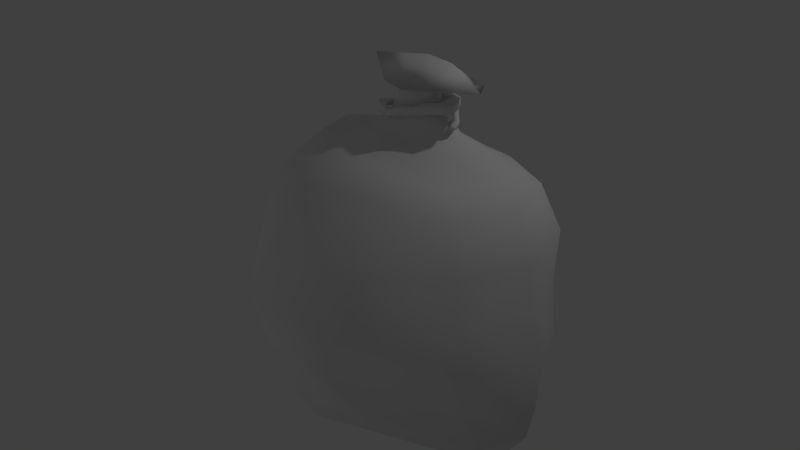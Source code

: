 # Source: MoneyBag.blend  (saved by Blender 2.68.0; exported with 4.5.12 LTS)
import bpy
from mathutils import Matrix  # noqa: F401  (used for matrix-valued properties, if any)

bpy.ops.wm.read_factory_settings(use_empty=True)
scene = bpy.context.scene
scene.name = 'Scene'

# ---- collections
col_collection_1 = bpy.data.collections.new('Collection 1'); scene.collection.children.link(col_collection_1)

# ---- world
world_world = bpy.data.worlds.new('World'); scene.world = world_world
world_world.color = (0.05088, 0.05088, 0.05088)
world_world.use_sun_shadow = False
world_world.sun_shadow_jitter_overblur = 0.0
world_world.cycles.sampling_method = 'MANUAL'
world_world.cycles.sample_map_resolution = 256

# ---- cameras
cam_camera = bpy.data.cameras.new('Camera')
cam_camera.clip_end = 100.0
cam_camera.lens = 35.0
cam_camera.sensor_width = 32.0
cam_camera.sensor_height = 18.0
cam_camera.ortho_scale = 7.314
cam_camera.dof.focus_distance = 0.0
cam_camera.dof.aperture_fstop = 128.0

# ---- lights
light_lamp_004 = bpy.data.lights.new('Lamp.004', 'POINT')
light_lamp_004.transmission_factor = 0.0
light_lamp_004.cutoff_distance = 30.0
light_lamp_004.energy = 100.0
light_lamp_004.shadow_buffer_clip_start = 1.001
light_lamp_004.shadow_soft_size = 0.1
light_lamp_004.shadow_maximum_resolution = 0.006
light_lamp_004.use_absolute_resolution = True
light_lamp_004.cycles.use_multiple_importance_sampling = False
light_lamp_003 = bpy.data.lights.new('Lamp.003', 'POINT')
light_lamp_003.transmission_factor = 0.0
light_lamp_003.cutoff_distance = 30.0
light_lamp_003.energy = 100.0
light_lamp_003.shadow_buffer_clip_start = 1.001
light_lamp_003.shadow_soft_size = 0.1
light_lamp_003.shadow_maximum_resolution = 0.006
light_lamp_003.use_absolute_resolution = True
light_lamp_003.cycles.use_multiple_importance_sampling = False
light_lamp_002 = bpy.data.lights.new('Lamp.002', 'POINT')
light_lamp_002.transmission_factor = 0.0
light_lamp_002.cutoff_distance = 30.0
light_lamp_002.energy = 100.0
light_lamp_002.shadow_buffer_clip_start = 1.001
light_lamp_002.shadow_soft_size = 0.1
light_lamp_002.shadow_maximum_resolution = 0.006
light_lamp_002.use_absolute_resolution = True
light_lamp_002.cycles.use_multiple_importance_sampling = False
light_lamp_001 = bpy.data.lights.new('Lamp.001', 'POINT')
light_lamp_001.transmission_factor = 0.0
light_lamp_001.cutoff_distance = 30.0
light_lamp_001.energy = 100.0
light_lamp_001.shadow_buffer_clip_start = 1.001
light_lamp_001.shadow_soft_size = 0.1
light_lamp_001.shadow_maximum_resolution = 0.006
light_lamp_001.use_absolute_resolution = True
light_lamp_001.cycles.use_multiple_importance_sampling = False
light_lamp = bpy.data.lights.new('Lamp', 'POINT')
light_lamp.transmission_factor = 0.0
light_lamp.cutoff_distance = 30.0
light_lamp.energy = 100.0
light_lamp.shadow_buffer_clip_start = 1.001
light_lamp.shadow_soft_size = 0.1
light_lamp.shadow_maximum_resolution = 0.006
light_lamp.use_absolute_resolution = True
light_lamp.cycles.use_multiple_importance_sampling = False

# ---- meshes
me_sphere = bpy.data.meshes.new('Sphere')
me_sphere.from_pydata([(-0.3166, -0.006089, 1.936), (-2.012, -0.02299, 0.03168), (-1.725, -0.02013, -1.654), (-0.4612, -0.02013, -2.054), (-8.36e-07, -0.02013, -2.134), (-0.2761, 0.1515, 1.949), (-0.4947, 0.2612, 1.655), (-0.8742, 0.534, 1.363), (-1.248, 0.7272, 1.17), (-1.392, 0.7931, 0.6055), (-1.442, 0.8156, 2.477e-07), (-1.648, 0.9314, -0.6311), (-1.613, 0.9944, -1.269), (-1.498, 0.6368, -1.66), (-1.186, 0.4859, -2.026), (-0.3731, 0.3269, -2.054), (-0.09795, 0.1668, 1.937), (-0.189, 0.3702, 1.655), (-0.3339, 0.7811, 1.363), (-0.4827, 1.102, 1.178), (-0.6342, 1.565, 0.6846), (-0.6683, 1.735, -0.03894), (-0.7109, 1.779, -0.7735), (-0.5474, 1.46, -1.354), (-0.4291, 1.136, -1.771), (-0.2753, 0.6897, -2.026), (-0.1425, 0.4323, -2.054), (0.09782, 0.1666, 1.936), (0.189, 0.3702, 1.655), (0.3339, 0.7811, 1.363), (0.4795, 1.092, 1.174), (0.6079, 1.531, 0.6581), (0.6347, 1.604, -0.03201), (0.6126, 1.406, -0.6602), (0.5182, 1.193, -1.273), (0.4135, 1.055, -1.723), (0.2753, 0.6897, -2.026), (0.1425, 0.4323, -2.054), (0.2561, 0.1264, 1.936), (0.4947, 0.2612, 1.655), (0.8741, 0.534, 1.363), (1.248, 0.7272, 1.17), (1.458, 0.8597, 0.6183), (1.443, 0.8173, 0.0002762), (1.596, 0.6849, -0.6055), (1.452, 0.7272, -1.17), (1.398, 0.6225, -1.654), (1.289, 0.4859, -2.026), (0.3731, 0.3269, -2.054), (0.3166, -0.006089, 1.936), (0.6138, -0.009737, 1.658), (1.081, -0.01701, 1.363), (1.543, -0.02013, 1.17), (1.721, -0.02013, 0.6055), (1.782, -0.02013, 2.477e-07), (1.942, -0.02013, -0.6055), (1.931, -0.02013, -1.17), (1.829, -0.02013, -1.654), (1.571, -0.02013, -2.026), (0.4612, -0.02013, -2.054), (0.2561, -0.1158, 1.936), (0.4947, -0.2503, 1.655), (0.8741, -0.5219, 1.363), (1.248, -0.7158, 1.17), (1.392, -0.7829, 0.6055), (1.442, -0.8059, 2.477e-07), (1.648, -0.7829, -0.6055), (1.505, -0.7174, -1.17), (1.588, -0.6089, -1.654), (1.289, -0.4697, -2.026), (0.3731, -0.3075, -2.054), (0.09782, -0.1569, 1.936), (0.189, -0.3619, 1.656), (0.3621, -0.9401, 1.589), (0.5151, -1.257, 1.405), (0.6183, -1.538, 0.6561), (0.7336, -1.878, -0.003945), (0.68, -1.776, -0.7319), (0.5584, -1.401, -1.262), (0.4394, -1.143, -1.749), (0.2753, -0.6774, -2.026), (0.1425, -0.4151, -2.054), (-0.09782, -0.1569, 1.936), (-0.1927, -0.3834, 1.678), (-0.3414, -0.9135, 1.533), (-0.5148, -1.247, 1.283), (-0.6181, -1.575, 0.6924), (-0.7128, -1.963, 0.04067), (-0.6578, -1.801, -0.6958), (-0.5504, -1.582, -1.349), (-0.388, -1.399, -1.829), (-0.2751, -0.9297, -2.037), (-0.1425, -0.4151, -2.054), (-0.2565, -0.1161, 1.914), (-0.507, -0.2775, 1.666), (-0.8985, -0.5632, 1.452), (-1.327, -0.7944, 1.236), (-1.608, -0.9944, 0.7219), (-1.731, -1.097, 0.03764), (-1.804, -1.039, -0.6775), (-1.609, -0.9458, -1.243), (-1.407, -0.8445, -1.654), (-1.186, -0.7052, -2.026), (-0.3731, -0.3075, -2.054), (-0.6134, -0.01095, 1.661), (-1.194, -0.02051, 1.575), (-1.665, -0.02175, 1.276), (-1.914, -0.02231, 0.6442), (-1.925, -0.02018, -0.6056), (-1.802, -0.02013, -1.17), (-1.446, -0.02013, -2.026), (-0.3178, -0.006849, 2.116), (-0.2561, 0.1264, 2.116), (-0.09782, 0.1666, 2.116), (0.09782, 0.1666, 2.116), (0.2561, 0.1264, 2.116), (0.3166, -0.006089, 2.116), (0.255, -0.1164, 2.123), (0.09786, -0.1572, 2.116), (-0.09782, -0.1569, 2.116), (-0.2561, -0.1158, 2.116), (-0.3449, -0.02012, 2.21), (-0.2561, 0.1264, 2.216), (-0.09782, 0.1666, 2.216), (0.09782, 0.1666, 2.216), (0.2561, 0.1264, 2.216), (0.3166, -0.006089, 2.216), (0.2561, -0.1158, 2.216), (0.1025, -0.2024, 2.242), (-0.09782, -0.1569, 2.216), (-0.2561, -0.1158, 2.216), (-0.4021, 0.04624, 2.267), (-0.3185, 0.1457, 2.267), (-0.1001, 0.1759, 2.267), (0.17, 0.1796, 2.265), (0.3883, 0.15, 2.264), (0.4714, 0.04645, 2.267), (0.388, -0.03576, 2.267), (0.1701, -0.07072, 2.269), (-0.1004, -0.06719, 2.267), (-0.3342, -0.04286, 2.262), (-0.7305, 0.06094, 2.424), (-0.5055, 0.1971, 2.397), (-0.1212, 0.2125, 2.27), (0.3479, 0.2252, 2.392), (0.6435, 0.1842, 2.263), (0.6888, 0.1137, 2.301), (0.7259, 0.0007743, 2.293), (0.3471, -0.1932, 2.34), (-0.1212, -0.08742, 2.311), (-0.5221, -0.05148, 2.326), (-0.2174, 0.03675, 2.512), (-0.1803, 0.3675, 2.317), (0.1309, 0.4344, 2.347), (0.4621, 0.3672, 2.296), (0.7353, 0.2962, 2.296), (0.9135, 0.03593, 2.283), (0.7464, -0.1957, 2.312), (0.4939, -0.4252, 2.328), (0.1246, -0.3565, 2.251), (-0.1973, -0.3039, 2.274), (-0.09782, 0.237, 1.936), (0.09782, 0.2316, 1.972), (-0.09782, 0.237, 2.116), (0.09811, 0.2318, 2.082), (-0.09783, 0.3972, 1.937), (0.09831, 0.3252, 1.978), (-0.09782, 0.3973, 2.116), (0.1076, 0.3365, 2.11), (0.2008, 0.2316, 1.972), (0.2012, 0.2319, 2.083), (0.2008, 0.3286, 1.972), (0.2035, 0.3304, 2.096), (0.3179, 0.1914, 1.972), (0.3179, 0.1914, 2.081), (0.4001, 0.2884, 1.972), (0.4001, 0.2884, 2.081), (0.3297, 0.1058, 1.972), (0.3297, 0.1058, 2.081), (0.4785, 0.1422, 1.972), (0.4786, 0.1423, 2.081), (0.3626, -0.02862, 1.972), (0.3626, -0.02862, 2.081), (0.5116, 0.007868, 1.972), (0.5116, 0.007868, 2.081), (0.3069, -0.09641, 1.972), (0.3059, -0.09692, 2.086), (0.3632, -0.1515, 1.972), (0.363, -0.1517, 2.082), (0.2501, -0.142, 1.951), (0.245, -0.1447, 2.09), (0.2621, -0.2175, 1.951), (0.2587, -0.2193, 2.08), (0.1193, -0.1777, 1.919), (0.1193, -0.1777, 2.027), (0.1314, -0.2532, 1.919), (0.1314, -0.2532, 2.027), (-0.0399, -0.2031, 1.894), (-0.0399, -0.2031, 2.003), (-0.02784, -0.2787, 1.894), (-0.02784, -0.2787, 2.003), (-0.2136, -0.2171, 1.839), (-0.2136, -0.2171, 1.921), (-0.2005, -0.2829, 1.85), (-0.2005, -0.2828, 1.932), (-0.3865, -0.1266, 1.881), (-0.3817, -0.1228, 1.955), (-0.4399, -0.1812, 1.836), (-0.4387, -0.179, 1.927), (-0.4968, -0.03283, 1.828), (-0.4966, -0.0324, 1.913), (-0.5653, -0.05412, 1.835), (-0.5652, -0.05408, 1.918), (-0.552, 0.1029, 1.808), (-0.5523, 0.1029, 1.868), (-0.6035, 0.1245, 1.816), (-0.6035, 0.1245, 1.875), (-0.4463, 0.1913, 1.808), (-0.4463, 0.1913, 1.868), (-0.4975, 0.2129, 1.816), (-0.4975, 0.2129, 1.875), (-0.08367, 0.3968, 1.873), (-0.08373, 0.3961, 1.934), (-0.05943, 0.4763, 1.881), (-0.05946, 0.476, 1.941), (0.1178, 0.3764, 1.873), (0.1178, 0.3759, 1.933), (0.1421, 0.4559, 1.88), (0.1421, 0.4559, 1.94), (0.2249, 0.3438, 1.817), (0.2249, 0.3438, 1.877), (0.2491, 0.4232, 1.825), (0.2491, 0.4232, 1.885), (0.3573, 0.2044, 1.817), (0.3572, 0.2043, 1.877), (0.3815, 0.2838, 1.825), (0.3815, 0.2838, 1.885), (0.503, 0.06021, 1.817), (0.503, 0.06021, 1.877), (0.5271, 0.1395, 1.825), (0.5264, 0.1389, 1.887), (0.5804, -0.08315, 1.817), (0.5804, -0.08315, 1.877), (0.6046, -0.003718, 1.825), (0.6046, -0.003718, 1.885), (0.1412, 0.05313, 2.56), (0.4693, 0.05411, 2.528)], [], [(8, 7, 18, 19), (14, 13, 24, 25), (9, 8, 19, 20), (15, 14, 25, 26), (10, 9, 20, 21), (11, 10, 21, 22), (6, 5, 16, 17), (12, 11, 22, 23), (7, 6, 17, 18), (13, 12, 23, 24), (26, 25, 36, 37), (21, 20, 31, 32), (22, 21, 32, 33), (17, 16, 27, 28), (23, 22, 33, 34), (18, 17, 28, 29), (24, 23, 34, 35), (19, 18, 29, 30), (25, 24, 35, 36), (20, 19, 30, 31), (33, 32, 43, 44), (28, 27, 38, 39), (34, 33, 44, 45), (29, 28, 39, 40), (35, 34, 45, 46), (30, 29, 40, 41), (36, 35, 46, 47), (31, 30, 41, 42), (37, 36, 47, 48), (32, 31, 42, 43), (40, 39, 50, 51), (46, 45, 56, 57), (41, 40, 51, 52), (47, 46, 57, 58), (42, 41, 52, 53), (48, 47, 58, 59), (43, 42, 53, 54), (44, 43, 54, 55), (39, 38, 49, 50), (45, 44, 55, 56), (58, 57, 68, 69), (53, 52, 63, 64), (59, 58, 69, 70), (54, 53, 64, 65), (55, 54, 65, 66), (50, 49, 60, 61), (56, 55, 66, 67), (51, 50, 61, 62), (57, 56, 67, 68), (52, 51, 62, 63), (65, 64, 75, 76), (66, 65, 76, 77), (61, 60, 71, 72), (67, 66, 77, 78), (62, 61, 72, 73), (68, 67, 78, 79), (63, 62, 73, 74), (69, 68, 79, 80), (64, 63, 74, 75), (70, 69, 80, 81), (72, 71, 82, 83), (78, 77, 88, 89), (73, 72, 83, 84), (79, 78, 89, 90), (74, 73, 84, 85), (80, 79, 90, 91), (75, 74, 85, 86), (81, 80, 91, 92), (76, 75, 86, 87), (77, 76, 87, 88), (90, 89, 100, 101), (85, 84, 95, 96), (91, 90, 101, 102), (86, 85, 96, 97), (92, 91, 102, 103), (87, 86, 97, 98), (88, 87, 98, 99), (83, 82, 93, 94), (89, 88, 99, 100), (84, 83, 94, 95), (97, 96, 106, 107), (100, 99, 108, 109), (95, 94, 104, 105), (96, 95, 105, 106), (3, 110, 14, 15), (1, 107, 9, 10), (4, 3, 15), (108, 1, 10, 11), (104, 0, 5, 6), (109, 108, 11, 12), (105, 104, 6, 7), (2, 109, 12, 13), (106, 105, 7, 8), (110, 2, 13, 14), (107, 106, 8, 9), (4, 15, 26), (4, 26, 37), (4, 37, 48), (4, 48, 59), (4, 59, 70), (4, 70, 81), (4, 81, 92), (4, 92, 103), (103, 102, 110, 3), (98, 97, 107, 1), (4, 103, 3), (99, 98, 1, 108), (94, 93, 0, 104), (101, 100, 109, 2), (102, 101, 2, 110), (71, 60, 117, 118), (93, 82, 119, 120), (16, 5, 112, 113), (38, 27, 114, 115), (0, 93, 120, 111), (49, 38, 115, 116), (114, 27, 162, 164), (5, 0, 111, 112), (82, 71, 118, 119), (60, 49, 116, 117), (117, 116, 126, 127), (112, 111, 121, 122), (118, 117, 127, 128), (113, 112, 122, 123), (119, 118, 128, 129), (114, 113, 123, 124), (120, 119, 129, 130), (115, 114, 124, 125), (111, 120, 130, 121), (116, 115, 125, 126), (128, 127, 137, 138), (123, 122, 132, 133), (129, 128, 138, 139), (124, 123, 133, 134), (130, 129, 139, 140), (125, 124, 134, 135), (121, 130, 140, 131), (126, 125, 135, 136), (127, 126, 136, 137), (122, 121, 131, 132), (139, 138, 148, 149), (134, 133, 143, 144), (140, 139, 149, 150), (135, 134, 144, 145), (131, 140, 150, 141), (136, 135, 145, 146), (137, 136, 146, 147), (132, 131, 141, 142), (138, 137, 147, 148), (133, 132, 142, 143), (150, 149, 159, 160), (145, 144, 154, 155), (141, 150, 160, 151), (146, 145, 155, 156), (147, 146, 156, 157), (142, 141, 151, 152), (148, 147, 157, 158), (143, 142, 152, 153), (149, 148, 158, 159), (144, 143, 153, 154), (168, 164, 170, 172), (113, 114, 164, 163), (27, 16, 161, 162), (16, 113, 163, 161), (166, 165, 167, 168), (161, 163, 167, 165), (162, 161, 165, 166), (163, 164, 168, 167), (172, 170, 174, 176), (162, 166, 171, 169), (164, 162, 169, 170), (166, 168, 172, 171), (176, 174, 178, 180), (171, 172, 176, 175), (169, 171, 175, 173), (170, 169, 173, 174), (180, 178, 182, 184), (174, 173, 177, 178), (175, 176, 180, 179), (173, 175, 179, 177), (184, 182, 186, 188), (178, 177, 181, 182), (179, 180, 184, 183), (177, 179, 183, 181), (188, 186, 190, 192), (181, 183, 187, 185), (182, 181, 185, 186), (183, 184, 188, 187), (192, 190, 194, 196), (185, 187, 191, 189), (186, 185, 189, 190), (187, 188, 192, 191), (196, 194, 198, 200), (190, 189, 193, 194), (191, 192, 196, 195), (189, 191, 195, 193), (200, 198, 202, 204), (194, 193, 197, 198), (195, 196, 200, 199), (193, 195, 199, 197), (204, 202, 206, 208), (198, 197, 201, 202), (199, 200, 204, 203), (197, 199, 203, 201), (208, 206, 210, 212), (201, 203, 207, 205), (202, 201, 205, 206), (203, 204, 208, 207), (212, 210, 214, 216), (205, 207, 211, 209), (206, 205, 209, 210), (207, 208, 212, 211), (216, 214, 218, 220), (210, 209, 213, 214), (211, 212, 216, 215), (209, 211, 215, 213), (220, 218, 222, 224), (215, 216, 220, 219), (213, 215, 219, 217), (214, 213, 217, 218), (224, 222, 226, 228), (218, 217, 221, 222), (219, 220, 224, 223), (217, 219, 223, 221), (228, 226, 230, 232), (223, 224, 228, 227), (221, 223, 227, 225), (222, 221, 225, 226), (232, 230, 234, 236), (226, 225, 229, 230), (227, 228, 232, 231), (225, 227, 231, 229), (236, 234, 238, 240), (230, 229, 233, 234), (231, 232, 236, 235), (229, 231, 235, 233), (240, 238, 242, 244), (233, 235, 239, 237), (234, 233, 237, 238), (235, 236, 240, 239), (242, 241, 243, 244), (238, 237, 241, 242), (239, 240, 244, 243), (237, 239, 243, 241), (154, 246, 156, 155), (158, 157, 156, 246), (246, 154, 153, 245), (158, 246, 245, 159), (153, 152, 151, 245), (151, 160, 159, 245)])
me_sphere.polygons.foreach_set('use_smooth', [True] * 250)
_uv = me_sphere.uv_layers.new(name='UVMap')
_uv.uv.foreach_set('vector', [0.422, 0.2388, 0.4301, 0.1935, 0.5016, 0.184, 0.4975, 0.2263, 0.4075, 0.4939, 0.4049, 0.4574, 0.5016, 0.4843, 0.5041, 0.5414, 0.4206, 0.2871, 0.422, 0.2388, 0.4975, 0.2263, 0.4986, 0.2804, 0.4668, 0.5902, 0.4075, 0.4939, 0.5041, 0.5414, 0.5155, 0.586, 0.4211, 0.3348, 0.4206, 0.2871, 0.4986, 0.2804, 0.4994, 0.3323, 0.4164, 0.3801, 0.4211, 0.3348, 0.4994, 0.3323, 0.5003, 0.3831, 0.4508, 0.8547, 0.4041, 0.8456, 0.3884, 0.8278, 0.4399, 0.8169, 0.4195, 0.4235, 0.4164, 0.3801, 0.5003, 0.3831, 0.5005, 0.4329, 0.4301, 0.1935, 0.4351, 0.09851, 0.5029, 0.09389, 0.5016, 0.184, 0.4049, 0.4574, 0.4195, 0.4235, 0.5005, 0.4329, 0.5016, 0.4843, 0.5155, 0.586, 0.5041, 0.5414, 0.5807, 0.5467, 0.5676, 0.5921, 0.4994, 0.3323, 0.4986, 0.2804, 0.5924, 0.2787, 0.5923, 0.3315, 0.5003, 0.3831, 0.4994, 0.3323, 0.5923, 0.3315, 0.5907, 0.3835, 0.4399, 0.8169, 0.3884, 0.8278, 0.3784, 0.7942, 0.4323, 0.7808, 0.5005, 0.4329, 0.5003, 0.3831, 0.5907, 0.3835, 0.5882, 0.4351, 0.5016, 0.184, 0.5029, 0.09389, 0.5745, 0.09974, 0.5834, 0.1843, 0.5016, 0.4843, 0.5005, 0.4329, 0.5882, 0.4351, 0.5853, 0.4877, 0.4975, 0.2263, 0.5016, 0.184, 0.5834, 0.1843, 0.5914, 0.2241, 0.5041, 0.5414, 0.5016, 0.4843, 0.5853, 0.4877, 0.5807, 0.5467, 0.4986, 0.2804, 0.4975, 0.2263, 0.5914, 0.2241, 0.5924, 0.2787, 0.5907, 0.3835, 0.5923, 0.3315, 0.6746, 0.3336, 0.6882, 0.3831, 0.4323, 0.7808, 0.3784, 0.7942, 0.3867, 0.7632, 0.4355, 0.7542, 0.5882, 0.4351, 0.5907, 0.3835, 0.6882, 0.3831, 0.6768, 0.4273, 0.5834, 0.1843, 0.5745, 0.09974, 0.6379, 0.09715, 0.6552, 0.1861, 0.5853, 0.4877, 0.5882, 0.4351, 0.6768, 0.4273, 0.6801, 0.4652, 0.5914, 0.2241, 0.5834, 0.1843, 0.6552, 0.1861, 0.6686, 0.2315, 0.5807, 0.5467, 0.5853, 0.4877, 0.6801, 0.4652, 0.6848, 0.4968, 0.5924, 0.2787, 0.5914, 0.2241, 0.6686, 0.2315, 0.6736, 0.2825, 0.5676, 0.5921, 0.5807, 0.5467, 0.6848, 0.4968, 0.6165, 0.5964, 0.5923, 0.3315, 0.5924, 0.2787, 0.6736, 0.2825, 0.6746, 0.3336, 0.6552, 0.1861, 0.6379, 0.09715, 0.6932, 0.07963, 0.7268, 0.1696, 0.6801, 0.4652, 0.6768, 0.4273, 0.7427, 0.4321, 0.7336, 0.4669, 0.6686, 0.2315, 0.6552, 0.1861, 0.7268, 0.1696, 0.7414, 0.2261, 0.6848, 0.4968, 0.6801, 0.4652, 0.7336, 0.4669, 0.7244, 0.4963, 0.6736, 0.2825, 0.6686, 0.2315, 0.7414, 0.2261, 0.75, 0.28, 0.6165, 0.5964, 0.6848, 0.4968, 0.7244, 0.4963, 0.6767, 0.6264, 0.6746, 0.3336, 0.6736, 0.2825, 0.75, 0.28, 0.7528, 0.335, 0.6882, 0.3831, 0.6746, 0.3336, 0.7528, 0.335, 0.7489, 0.3893, 0.4355, 0.7542, 0.3867, 0.7632, 0.3855, 0.7428, 0.4315, 0.7278, 0.6768, 0.4273, 0.6882, 0.3831, 0.7489, 0.3893, 0.7427, 0.4321, 0.7244, 0.4963, 0.7336, 0.4669, 0.7747, 0.4863, 0.7548, 0.5225, 0.75, 0.28, 0.7414, 0.2261, 0.8153, 0.1963, 0.8349, 0.2627, 0.6767, 0.6264, 0.7244, 0.4963, 0.7548, 0.5225, 0.727, 0.6473, 0.7528, 0.335, 0.75, 0.28, 0.8349, 0.2627, 0.8431, 0.3342, 0.7489, 0.3893, 0.7528, 0.335, 0.8431, 0.3342, 0.8201, 0.3986, 0.4315, 0.7278, 0.3855, 0.7428, 0.3802, 0.7281, 0.4185, 0.708, 0.7427, 0.4321, 0.7489, 0.3893, 0.8201, 0.3986, 0.8092, 0.4552, 0.7268, 0.1696, 0.6932, 0.07963, 0.7407, 0.05543, 0.7964, 0.1378, 0.7336, 0.4669, 0.7427, 0.4321, 0.8092, 0.4552, 0.7747, 0.4863, 0.7414, 0.2261, 0.7268, 0.1696, 0.7964, 0.1378, 0.8153, 0.1963, 0.8431, 0.3342, 0.8349, 0.2627, 0.9758, 0.2134, 0.9998, 0.3307, 0.8201, 0.3986, 0.8431, 0.3342, 0.9998, 0.3307, 0.9876, 0.4501, 0.4185, 0.708, 0.3802, 0.7281, 0.3697, 0.7141, 0.3952, 0.6899, 0.8092, 0.4552, 0.8201, 0.3986, 0.9876, 0.4501, 0.9331, 0.5449, 0.7964, 0.1378, 0.7407, 0.05543, 0.7778, 0.0008961, 0.8665, 0.06012, 0.7747, 0.4863, 0.8092, 0.4552, 0.9331, 0.5449, 0.8741, 0.6164, 0.8153, 0.1963, 0.7964, 0.1378, 0.8665, 0.06012, 0.9187, 0.114, 0.7548, 0.5225, 0.7747, 0.4863, 0.8741, 0.6164, 0.7978, 0.6619, 0.8349, 0.2627, 0.8153, 0.1963, 0.9187, 0.114, 0.9758, 0.2134, 0.727, 0.6473, 0.7548, 0.5225, 0.7978, 0.6619, 0.7495, 0.6896, 0.805, 0.7779, 0.7825, 0.8114, 0.7607, 0.8057, 0.7649, 0.764, 0.07092, 0.5463, 0.02184, 0.4531, 0.1806, 0.4102, 0.2016, 0.4769, 0.1136, 0.06837, 0.2012, 0.0001699, 0.2604, 0.04836, 0.2172, 0.135, 0.1352, 0.6205, 0.07092, 0.5463, 0.2016, 0.4769, 0.2243, 0.5338, 0.05491, 0.1199, 0.1136, 0.06837, 0.2172, 0.135, 0.202, 0.1879, 0.2074, 0.6679, 0.1352, 0.6205, 0.2243, 0.5338, 0.2539, 0.5822, 0.01172, 0.2253, 0.05491, 0.1199, 0.202, 0.1879, 0.1811, 0.2602, 0.262, 0.6896, 0.2074, 0.6679, 0.2539, 0.5822, 0.3043, 0.652, 0.0001699, 0.3412, 0.01172, 0.2253, 0.1811, 0.2602, 0.1741, 0.3359, 0.02184, 0.4531, 0.0001699, 0.3412, 0.1741, 0.3359, 0.1806, 0.4102, 0.2243, 0.5338, 0.2016, 0.4769, 0.2946, 0.4378, 0.3048, 0.4764, 0.202, 0.1879, 0.2172, 0.135, 0.2933, 0.1741, 0.2894, 0.226, 0.2539, 0.5822, 0.2243, 0.5338, 0.3048, 0.4764, 0.3174, 0.5083, 0.1811, 0.2602, 0.202, 0.1879, 0.2894, 0.226, 0.2821, 0.2808, 0.3043, 0.652, 0.2539, 0.5822, 0.3174, 0.5083, 0.3491, 0.6286, 0.1741, 0.3359, 0.1811, 0.2602, 0.2821, 0.2808, 0.2794, 0.3364, 0.1806, 0.4102, 0.1741, 0.3359, 0.2794, 0.3364, 0.289, 0.3885, 0.7649, 0.764, 0.7607, 0.8057, 0.7401, 0.8005, 0.7337, 0.7534, 0.2016, 0.4769, 0.1806, 0.4102, 0.289, 0.3885, 0.2946, 0.4378, 0.2172, 0.135, 0.2604, 0.04836, 0.3188, 0.08243, 0.2933, 0.1741, 0.2821, 0.2808, 0.2894, 0.226, 0.355, 0.2408, 0.3521, 0.2888, 0.2946, 0.4378, 0.289, 0.3885, 0.3538, 0.3828, 0.3568, 0.4237, 0.2933, 0.1741, 0.3188, 0.08243, 0.3744, 0.08901, 0.3604, 0.1875, 0.2894, 0.226, 0.2933, 0.1741, 0.3604, 0.1875, 0.355, 0.2408, 0.4032, 0.62, 0.3649, 0.4902, 0.4075, 0.4939, 0.4668, 0.5902, 0.3515, 0.3364, 0.3521, 0.2888, 0.4206, 0.2871, 0.4211, 0.3348, 0.6278, 0.7429, 0.5739, 0.7417, 0.5848, 0.7019, 0.3538, 0.3828, 0.3515, 0.3364, 0.4211, 0.3348, 0.4164, 0.3801, 0.7067, 0.7583, 0.7239, 0.8047, 0.7069, 0.8109, 0.6821, 0.7751, 0.3568, 0.4237, 0.3538, 0.3828, 0.4164, 0.3801, 0.4195, 0.4235, 0.3604, 0.1875, 0.3744, 0.08901, 0.4351, 0.09851, 0.4301, 0.1935, 0.3599, 0.4573, 0.3568, 0.4237, 0.4195, 0.4235, 0.4049, 0.4574, 0.355, 0.2408, 0.3604, 0.1875, 0.4301, 0.1935, 0.422, 0.2388, 0.3649, 0.4902, 0.3599, 0.4573, 0.4049, 0.4574, 0.4075, 0.4939, 0.3521, 0.2888, 0.355, 0.2408, 0.422, 0.2388, 0.4206, 0.2871, 0.6278, 0.7429, 0.5848, 0.7019, 0.6114, 0.6899, 0.6278, 0.7429, 0.6114, 0.6899, 0.6442, 0.6899, 0.6278, 0.7429, 0.6442, 0.6899, 0.6709, 0.7019, 0.6278, 0.7429, 0.6709, 0.7019, 0.6817, 0.7417, 0.6278, 0.7429, 0.6817, 0.7417, 0.6724, 0.7751, 0.6278, 0.7429, 0.6724, 0.7751, 0.6464, 0.7885, 0.6278, 0.7429, 0.6421, 0.79, 0.6093, 0.7885, 0.6278, 0.7429, 0.6093, 0.7885, 0.5832, 0.7751, 0.3491, 0.6286, 0.3174, 0.5083, 0.3649, 0.4902, 0.4032, 0.62, 0.2794, 0.3364, 0.2821, 0.2808, 0.3521, 0.2888, 0.3515, 0.3364, 0.6278, 0.7429, 0.5832, 0.7751, 0.5739, 0.7417, 0.289, 0.3885, 0.2794, 0.3364, 0.3515, 0.3364, 0.3538, 0.3828, 0.7337, 0.7534, 0.7401, 0.8005, 0.7239, 0.8047, 0.7067, 0.7583, 0.3048, 0.4764, 0.2946, 0.4378, 0.3568, 0.4237, 0.3599, 0.4573, 0.3174, 0.5083, 0.3048, 0.4764, 0.3599, 0.4573, 0.3649, 0.4902, 0.3697, 0.7141, 0.3802, 0.7281, 0.363, 0.7344, 0.3565, 0.7218, 0.7401, 0.8005, 0.7607, 0.8057, 0.7577, 0.8262, 0.7406, 0.8247, 0.3884, 0.8278, 0.4041, 0.8456, 0.3911, 0.8615, 0.3766, 0.8498, 0.3867, 0.7632, 0.3784, 0.7942, 0.3582, 0.7674, 0.3648, 0.7575, 0.7239, 0.8047, 0.7401, 0.8005, 0.7406, 0.8247, 0.728, 0.8263, 0.3855, 0.7428, 0.3867, 0.7632, 0.3648, 0.7575, 0.3656, 0.745, 0.3582, 0.7674, 0.3784, 0.7942, 0.3617, 0.7958, 0.349, 0.7734, 0.7069, 0.8109, 0.7239, 0.8047, 0.728, 0.8263, 0.7121, 0.8306, 0.7607, 0.8057, 0.7825, 0.8114, 0.7785, 0.8306, 0.7577, 0.8262, 0.3802, 0.7281, 0.3855, 0.7428, 0.3656, 0.745, 0.363, 0.7344, 0.498, 0.7716, 0.4951, 0.7575, 0.508, 0.7523, 0.5102, 0.7702, 0.4723, 0.7907, 0.4872, 0.7955, 0.4855, 0.8089, 0.4685, 0.8004, 0.4988, 0.7903, 0.498, 0.7716, 0.5102, 0.7702, 0.5102, 0.7898, 0.6411, 0.8352, 0.6228, 0.8311, 0.6252, 0.8199, 0.6436, 0.824, 0.5184, 0.7926, 0.5398, 0.7907, 0.5407, 0.8018, 0.5197, 0.8033, 0.4707, 0.7383, 0.4512, 0.7345, 0.4529, 0.7247, 0.4736, 0.7284, 0.5009, 0.7951, 0.5184, 0.7926, 0.5197, 0.8033, 0.5022, 0.8058, 0.4858, 0.7447, 0.4707, 0.7383, 0.4736, 0.7284, 0.4937, 0.7346, 0.4872, 0.7955, 0.5009, 0.7951, 0.5022, 0.8058, 0.4855, 0.8089, 0.4951, 0.7575, 0.4858, 0.7447, 0.4937, 0.7346, 0.508, 0.7523, 0.5102, 0.7898, 0.5102, 0.7702, 0.5219, 0.7505, 0.5198, 0.7796, 0.6436, 0.824, 0.6252, 0.8199, 0.6203, 0.8117, 0.6449, 0.8181, 0.5197, 0.8033, 0.5407, 0.8018, 0.5494, 0.8123, 0.5194, 0.815, 0.4736, 0.7284, 0.4529, 0.7247, 0.4535, 0.7193, 0.4829, 0.7241, 0.5022, 0.8058, 0.5197, 0.8033, 0.5194, 0.815, 0.4906, 0.8162, 0.4937, 0.7346, 0.4736, 0.7284, 0.4829, 0.7241, 0.5118, 0.7276, 0.4855, 0.8089, 0.5022, 0.8058, 0.4906, 0.8162, 0.4742, 0.8199, 0.508, 0.7523, 0.4937, 0.7346, 0.5118, 0.7276, 0.5258, 0.7355, 0.5102, 0.7702, 0.508, 0.7523, 0.5258, 0.7355, 0.5219, 0.7505, 0.4685, 0.8004, 0.4855, 0.8089, 0.4742, 0.8199, 0.4649, 0.8083, 0.5194, 0.815, 0.5494, 0.8123, 0.5704, 0.8251, 0.5184, 0.8308, 0.4829, 0.7241, 0.4535, 0.7193, 0.453, 0.7047, 0.5062, 0.7089, 0.4906, 0.8162, 0.5194, 0.815, 0.5184, 0.8308, 0.4727, 0.8396, 0.5118, 0.7276, 0.4829, 0.7241, 0.5062, 0.7089, 0.5486, 0.7062, 0.4742, 0.8199, 0.4906, 0.8162, 0.4727, 0.8396, 0.4562, 0.8456, 0.5258, 0.7355, 0.5118, 0.7276, 0.5486, 0.7062, 0.5565, 0.7134, 0.5219, 0.7505, 0.5258, 0.7355, 0.5565, 0.7134, 0.5571, 0.7237, 0.4649, 0.8083, 0.4742, 0.8199, 0.4562, 0.8456, 0.4512, 0.8283, 0.5198, 0.7796, 0.5219, 0.7505, 0.5571, 0.7237, 0.5369, 0.7604, 0.6449, 0.8181, 0.6203, 0.8117, 0.605, 0.7903, 0.6472, 0.8021, 0.4727, 0.8396, 0.5184, 0.8308, 0.5515, 0.8502, 0.5226, 0.8484, 0.5486, 0.7062, 0.5062, 0.7089, 0.5186, 0.6899, 0.5482, 0.6934, 0.6821, 0.7246, 0.6982, 0.7143, 0.7444, 0.6979, 0.7333, 0.7193, 0.5565, 0.7134, 0.5486, 0.7062, 0.5482, 0.6934, 0.5663, 0.7113, 0.5571, 0.7237, 0.5565, 0.7134, 0.5663, 0.7113, 0.5736, 0.735, 0.6984, 0.7365, 0.6821, 0.7246, 0.7333, 0.7193, 0.7444, 0.7452, 0.5369, 0.7604, 0.5571, 0.7237, 0.5736, 0.735, 0.5638, 0.7632, 0.6472, 0.8021, 0.605, 0.7903, 0.6519, 0.7903, 0.6817, 0.7962, 0.5184, 0.8308, 0.5704, 0.8251, 0.5848, 0.846, 0.5515, 0.8502, 0.5062, 0.7089, 0.453, 0.7047, 0.4827, 0.6899, 0.5186, 0.6899, 0.3393, 0.7641, 0.349, 0.7734, 0.3334, 0.7776, 0.3332, 0.7671, 0.3594, 0.748, 0.3582, 0.7674, 0.349, 0.7734, 0.3524, 0.7476, 0.3784, 0.7942, 0.3884, 0.8278, 0.3791, 0.827, 0.3617, 0.7958, 0.3884, 0.8278, 0.3766, 0.8498, 0.3692, 0.846, 0.3791, 0.827, 0.3529, 0.8152, 0.3704, 0.8369, 0.3541, 0.8477, 0.3448, 0.8268, 0.8053, 0.7534, 0.826, 0.7534, 0.826, 0.7719, 0.8053, 0.7719, 0.3617, 0.7958, 0.3791, 0.827, 0.3704, 0.8369, 0.3529, 0.8152, 0.3524, 0.7476, 0.349, 0.7734, 0.3393, 0.7641, 0.3374, 0.7439, 0.3332, 0.7671, 0.3334, 0.7776, 0.3143, 0.7795, 0.3149, 0.7632, 0.3617, 0.7958, 0.3529, 0.8152, 0.3383, 0.811, 0.3371, 0.7962, 0.349, 0.7734, 0.3617, 0.7958, 0.3371, 0.7962, 0.3334, 0.7776, 0.3529, 0.8152, 0.3448, 0.8268, 0.3354, 0.8235, 0.3383, 0.811, 0.3149, 0.7632, 0.3143, 0.7795, 0.3024, 0.7809, 0.3013, 0.7636, 0.3383, 0.811, 0.3354, 0.8235, 0.3156, 0.823, 0.316, 0.8129, 0.3371, 0.7962, 0.3383, 0.811, 0.316, 0.8129, 0.3158, 0.796, 0.3334, 0.7776, 0.3371, 0.7962, 0.3158, 0.796, 0.3143, 0.7795, 0.3013, 0.7636, 0.3024, 0.7809, 0.2828, 0.7794, 0.2888, 0.7625, 0.3143, 0.7795, 0.3158, 0.796, 0.3026, 0.795, 0.3024, 0.7809, 0.316, 0.8129, 0.3156, 0.823, 0.3007, 0.8221, 0.3013, 0.8119, 0.3158, 0.796, 0.316, 0.8129, 0.3013, 0.8119, 0.3026, 0.795, 0.2888, 0.7625, 0.2828, 0.7794, 0.2713, 0.7806, 0.2701, 0.7732, 0.3024, 0.7809, 0.3026, 0.795, 0.2835, 0.7959, 0.2828, 0.7794, 0.3013, 0.8119, 0.3007, 0.8221, 0.288, 0.8213, 0.2901, 0.8123, 0.3026, 0.795, 0.3013, 0.8119, 0.2901, 0.8123, 0.2835, 0.7959, 0.2701, 0.7732, 0.2713, 0.7806, 0.2628, 0.782, 0.2598, 0.7748, 0.2835, 0.7959, 0.2901, 0.8123, 0.2695, 0.8044, 0.2702, 0.795, 0.2828, 0.7794, 0.2835, 0.7959, 0.2702, 0.795, 0.2713, 0.7806, 0.2901, 0.8123, 0.288, 0.8213, 0.2679, 0.8156, 0.2695, 0.8044, 0.2598, 0.7748, 0.2628, 0.782, 0.2477, 0.7829, 0.2472, 0.7754, 0.2702, 0.795, 0.2695, 0.8044, 0.2569, 0.8025, 0.2603, 0.7947, 0.2713, 0.7806, 0.2702, 0.795, 0.2603, 0.7947, 0.2628, 0.782, 0.2695, 0.8044, 0.2679, 0.8156, 0.257, 0.8129, 0.2569, 0.8025, 0.2472, 0.7754, 0.2477, 0.7829, 0.232, 0.7819, 0.2325, 0.7749, 0.2628, 0.782, 0.2603, 0.7947, 0.245, 0.7933, 0.2477, 0.7829, 0.2569, 0.8025, 0.257, 0.8129, 0.2445, 0.8106, 0.2437, 0.8005, 0.2603, 0.7947, 0.2569, 0.8025, 0.2437, 0.8005, 0.245, 0.7933, 0.2325, 0.7749, 0.232, 0.7819, 0.2117, 0.7817, 0.2152, 0.7753, 0.2477, 0.7829, 0.245, 0.7933, 0.2287, 0.7912, 0.232, 0.7819, 0.2437, 0.8005, 0.2445, 0.8106, 0.2294, 0.8095, 0.2284, 0.7992, 0.245, 0.7933, 0.2437, 0.8005, 0.2284, 0.7992, 0.2287, 0.7912, 0.2152, 0.7753, 0.2117, 0.7817, 0.1894, 0.7797, 0.1883, 0.7725, 0.232, 0.7819, 0.2287, 0.7912, 0.2097, 0.7908, 0.2117, 0.7817, 0.2284, 0.7992, 0.2294, 0.8095, 0.2125, 0.8048, 0.2119, 0.7971, 0.2287, 0.7912, 0.2284, 0.7992, 0.2119, 0.7971, 0.2097, 0.7908, 0.1883, 0.7725, 0.1894, 0.7797, 0.1732, 0.7791, 0.1715, 0.772, 0.2097, 0.7908, 0.2119, 0.7971, 0.1866, 0.7955, 0.1885, 0.7878, 0.2117, 0.7817, 0.2097, 0.7908, 0.1885, 0.7878, 0.1894, 0.7797, 0.2119, 0.7971, 0.2125, 0.8048, 0.1869, 0.8041, 0.1866, 0.7955, 0.1715, 0.772, 0.1732, 0.7791, 0.1512, 0.7796, 0.1498, 0.7726, 0.1885, 0.7878, 0.1866, 0.7955, 0.1692, 0.7958, 0.1713, 0.7883, 0.1894, 0.7797, 0.1885, 0.7878, 0.1713, 0.7883, 0.1732, 0.7791, 0.1866, 0.7955, 0.1869, 0.8041, 0.1694, 0.8044, 0.1692, 0.7958, 0.1498, 0.7726, 0.1512, 0.7796, 0.1331, 0.7808, 0.136, 0.7762, 0.1732, 0.7791, 0.1713, 0.7883, 0.151, 0.788, 0.1512, 0.7796, 0.1692, 0.7958, 0.1694, 0.8044, 0.1494, 0.8012, 0.1498, 0.7946, 0.1713, 0.7883, 0.1692, 0.7958, 0.1498, 0.7946, 0.151, 0.788, 0.136, 0.7762, 0.1331, 0.7808, 0.0835, 0.7778, 0.07873, 0.7703, 0.1498, 0.7946, 0.1494, 0.8012, 0.1347, 0.7985, 0.1359, 0.7918, 0.151, 0.788, 0.1498, 0.7946, 0.1359, 0.7918, 0.1333, 0.787, 0.1512, 0.7796, 0.151, 0.788, 0.1333, 0.787, 0.1331, 0.7808, 0.07873, 0.7703, 0.0835, 0.7778, 0.06205, 0.7775, 0.06144, 0.77, 0.1331, 0.7808, 0.1333, 0.787, 0.08387, 0.785, 0.0835, 0.7778, 0.1359, 0.7918, 0.1347, 0.7985, 0.0786, 0.7978, 0.07891, 0.7919, 0.1333, 0.787, 0.1359, 0.7918, 0.07891, 0.7919, 0.08387, 0.785, 0.06144, 0.77, 0.06205, 0.7775, 0.04925, 0.7784, 0.05081, 0.7705, 0.07891, 0.7919, 0.0786, 0.7978, 0.06035, 0.7976, 0.05969, 0.792, 0.08387, 0.785, 0.07891, 0.7919, 0.05969, 0.792, 0.06079, 0.7829, 0.0835, 0.7778, 0.08387, 0.785, 0.06079, 0.7829, 0.06205, 0.7775, 0.05081, 0.7705, 0.04925, 0.7784, 0.03141, 0.7783, 0.03446, 0.7726, 0.06205, 0.7775, 0.06079, 0.7829, 0.04798, 0.7839, 0.04925, 0.7784, 0.05969, 0.792, 0.06035, 0.7976, 0.0499, 0.7948, 0.04946, 0.7902, 0.06079, 0.7829, 0.05969, 0.792, 0.04946, 0.7902, 0.04798, 0.7839, 0.03446, 0.7726, 0.03141, 0.7783, 0.01406, 0.7779, 0.01829, 0.7721, 0.04925, 0.7784, 0.04798, 0.7839, 0.03133, 0.7832, 0.03141, 0.7783, 0.04946, 0.7902, 0.0499, 0.7948, 0.03436, 0.7943, 0.0345, 0.7894, 0.04798, 0.7839, 0.04946, 0.7902, 0.0345, 0.7894, 0.03133, 0.7832, 0.01829, 0.7721, 0.01406, 0.7779, 0.0001699, 0.7782, 0.004634, 0.7734, 0.03133, 0.7832, 0.0345, 0.7894, 0.01814, 0.789, 0.01412, 0.7832, 0.03141, 0.7783, 0.03133, 0.7832, 0.01412, 0.7832, 0.01406, 0.7779, 0.0345, 0.7894, 0.03436, 0.7943, 0.01783, 0.7939, 0.01814, 0.789, 0.5951, 0.7972, 0.5945, 0.7903, 0.6041, 0.7903, 0.6047, 0.7972, 0.01406, 0.7779, 0.01412, 0.7832, 0.0001699, 0.783, 0.0001699, 0.7782, 0.01814, 0.789, 0.01783, 0.7939, 0.00433, 0.7928, 0.004723, 0.7878, 0.01412, 0.7832, 0.01814, 0.789, 0.004723, 0.7878, 0.0001699, 0.783, 0.8101, 0.7531, 0.8101, 0.7215, 0.8507, 0.7194, 0.8395, 0.7452, 0.8101, 0.6899, 0.8395, 0.6979, 0.8507, 0.7194, 0.8101, 0.7215, 0.8101, 0.7215, 0.8101, 0.7531, 0.7738, 0.7531, 0.7738, 0.7215, 0.8101, 0.6899, 0.8101, 0.7215, 0.7738, 0.7215, 0.7738, 0.6899, 0.7738, 0.7531, 0.7444, 0.7452, 0.7333, 0.7193, 0.7738, 0.7215, 0.7333, 0.7193, 0.7444, 0.6979, 0.7738, 0.6899, 0.7738, 0.7215])
me_sphere.use_remesh_preserve_volume = False
me_sphere.use_remesh_preserve_attributes = False
me_sphere.use_mirror_vertex_groups = False
me_sphere.update()

# ---- objects
ob_lamp_004 = bpy.data.objects.new('Lamp.004', light_lamp_004)
ob_lamp_003 = bpy.data.objects.new('Lamp.003', light_lamp_003)
ob_lamp_002 = bpy.data.objects.new('Lamp.002', light_lamp_002)
ob_lamp_001 = bpy.data.objects.new('Lamp.001', light_lamp_001)
ob_sphere = bpy.data.objects.new('Sphere', me_sphere)
ob_lamp = bpy.data.objects.new('Lamp', light_lamp)
ob_camera = bpy.data.objects.new('Camera', cam_camera)

# ---- transforms, parenting, visibility, modifiers, constraints
ob_lamp_004.location = (-9.391, 9.927, -23.11)
ob_lamp_004.rotation_euler = (0.6503, 0.05522, 1.866)
ob_lamp_004.lock_rotations_4d = False
ob_lamp_004.empty_display_type = 'ARROWS'
ob_lamp_004.color = (0.0, 0.0, 0.0, 0.0)
ob_lamp_004.lineart.crease_threshold = 0.0
ob_lamp_003.location = (-11.31, -5.715, -4.254)
ob_lamp_003.rotation_euler = (0.6503, 0.05522, 1.866)
ob_lamp_003.lock_rotations_4d = False
ob_lamp_003.empty_display_type = 'ARROWS'
ob_lamp_003.color = (0.0, 0.0, 0.0, 0.0)
ob_lamp_003.lineart.crease_threshold = 0.0
ob_lamp_002.location = (-0.1201, -17.44, 6.274)
ob_lamp_002.rotation_euler = (0.6503, 0.05522, 1.866)
ob_lamp_002.lock_rotations_4d = False
ob_lamp_002.empty_display_type = 'ARROWS'
ob_lamp_002.color = (0.0, 0.0, 0.0, 0.0)
ob_lamp_002.lineart.crease_threshold = 0.0
ob_lamp_001.location = (0.7715, 13.19, 4.041)
ob_lamp_001.rotation_euler = (0.6503, 0.05522, 1.866)
ob_lamp_001.lock_rotations_4d = False
ob_lamp_001.empty_display_type = 'ARROWS'
ob_lamp_001.color = (0.0, 0.0, 0.0, 0.0)
ob_lamp_001.lineart.crease_threshold = 0.0
ob_sphere.location = (0.7631, 0.03757, 0.2148)
ob_sphere.lineart.crease_threshold = 0.0
ob_lamp.location = (4.076, 1.718, 6.092)
ob_lamp.rotation_euler = (0.6503, 0.05522, 1.866)
ob_lamp.lock_rotations_4d = False
ob_lamp.empty_display_type = 'ARROWS'
ob_lamp.color = (0.0, 0.0, 0.0, 0.0)
ob_lamp.lineart.crease_threshold = 0.0
ob_camera.location = (7.481, -6.508, 5.344)
ob_camera.rotation_euler = (1.109, 0.01082, 0.8149)
ob_camera.lock_rotations_4d = False
ob_camera.empty_display_type = 'ARROWS'
ob_camera.color = (0.0, 0.0, 0.0, 0.0)
ob_camera.display_type = 'WIRE'
ob_camera.lineart.crease_threshold = 0.0

# ---- collection membership
col_collection_1.objects.link(ob_lamp_004)
col_collection_1.objects.link(ob_lamp_003)
col_collection_1.objects.link(ob_lamp_002)
col_collection_1.objects.link(ob_lamp_001)
col_collection_1.objects.link(ob_sphere)
col_collection_1.objects.link(ob_lamp)
col_collection_1.objects.link(ob_camera)

# ---- scene / render settings (as saved in the file)
scene.camera = ob_camera
scene.frame_start = 1; scene.frame_end = 250; scene.frame_set(1)
scene.render.engine = 'BLENDER_EEVEE_NEXT'
scene.render.image_settings.color_mode = 'RGB'
scene.render.image_settings.compression = 90
scene.render.resolution_percentage = 50
scene.render.dither_intensity = 0.0
scene.cycles.use_denoising = False
scene.cycles.samples = 10
scene.cycles.sampling_pattern = 'TABULATED_SOBOL'
scene.cycles.light_sampling_threshold = 0.0
scene.cycles.use_adaptive_sampling = False
scene.cycles.use_light_tree = False
scene.cycles.blur_glossy = 0.0
scene.cycles.volume_bounces = 1
scene.cycles.pixel_filter_type = 'GAUSSIAN'
scene.cycles.sample_clamp_indirect = 0.0
scene.view_settings.view_transform = 'Standard'
bpy.context.view_layer.update()
